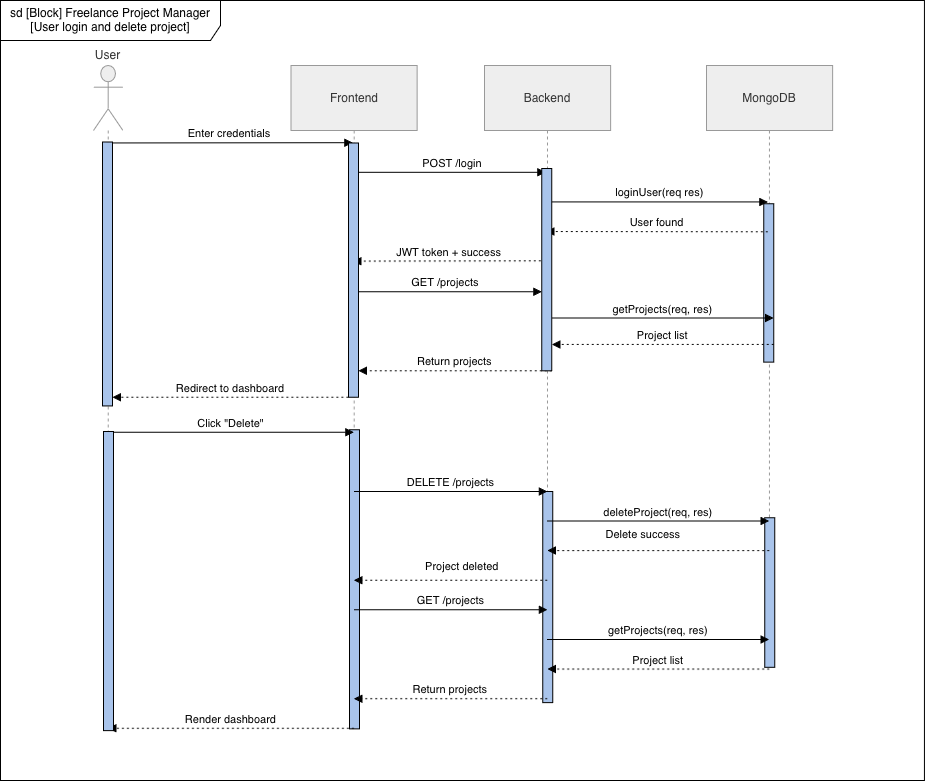

The diagram above was exported from draw.io. Its source (the exported page's mxGraphModel, read from the mxfile embedded in the PNG):
<mxGraphModel dx="1155" dy="1146" grid="1" gridSize="10" guides="1" tooltips="1" connect="1" arrows="1" fold="1" page="1" pageScale="1" pageWidth="1100" pageHeight="850" math="0" shadow="0">
  <root>
    <mxCell id="qNcDl9RiSYZwncGtBcfR-0" />
    <mxCell id="qNcDl9RiSYZwncGtBcfR-1" parent="qNcDl9RiSYZwncGtBcfR-0" />
    <mxCell id="qNcDl9RiSYZwncGtBcfR-2" parent="qNcDl9RiSYZwncGtBcfR-1" style="shape=umlFrame;whiteSpace=wrap;html=1;pointerEvents=0;recursiveResize=0;container=1;collapsible=0;width=220;height=40;" value="sd [Block] Freelance Project Manager [User login and delete project]" vertex="1">
      <mxGeometry height="780" width="923.95" x="88" y="35" as="geometry" />
    </mxCell>
    <mxCell id="qNcDl9RiSYZwncGtBcfR-3" parent="qNcDl9RiSYZwncGtBcfR-2" style="shape=umlLifeline;perimeter=lifelinePerimeter;whiteSpace=wrap;container=1;dropTarget=0;collapsible=0;recursiveResize=0;outlineConnect=0;portConstraint=eastwest;newEdgeStyle={&quot;edgeStyle&quot;:&quot;elbowEdgeStyle&quot;,&quot;elbow&quot;:&quot;vertical&quot;,&quot;curved&quot;:0,&quot;rounded&quot;:0};participant=umlActor;verticalAlign=bottom;labelPosition=center;verticalLabelPosition=top;align=center;size=65;fillColor=light-dark(#eeeeee,#1f2020);strokeColor=light-dark(#999999,#cccccc);fontColor=light-dark(#333333,#cccccc);" value="User" vertex="1">
      <mxGeometry height="598.2278481012659" width="29.4254835039818" x="93" y="65" as="geometry" />
    </mxCell>
    <mxCell id="qNcDl9RiSYZwncGtBcfR-4" parent="qNcDl9RiSYZwncGtBcfR-2" style="shape=umlLifeline;perimeter=lifelinePerimeter;whiteSpace=wrap;container=1;dropTarget=0;collapsible=0;recursiveResize=0;outlineConnect=0;portConstraint=eastwest;newEdgeStyle={&quot;edgeStyle&quot;:&quot;elbowEdgeStyle&quot;,&quot;elbow&quot;:&quot;vertical&quot;,&quot;curved&quot;:0,&quot;rounded&quot;:0};size=65;fillColor=light-dark(#eeeeee,#1f2020);strokeColor=light-dark(#999999,#cccccc);fontColor=light-dark(#333333,#cccccc);" value="Frontend" vertex="1">
      <mxGeometry height="598.2278481012659" width="126.10921501706486" x="290.5711035267349" y="65" as="geometry" />
    </mxCell>
    <mxCell id="qNcDl9RiSYZwncGtBcfR-5" parent="qNcDl9RiSYZwncGtBcfR-2" style="shape=umlLifeline;perimeter=lifelinePerimeter;whiteSpace=wrap;container=1;dropTarget=0;collapsible=0;recursiveResize=0;outlineConnect=0;portConstraint=eastwest;newEdgeStyle={&quot;edgeStyle&quot;:&quot;elbowEdgeStyle&quot;,&quot;elbow&quot;:&quot;vertical&quot;,&quot;curved&quot;:0,&quot;rounded&quot;:0};size=65;fillColor=light-dark(#eeeeee,#1f2020);strokeColor=light-dark(#999999,#cccccc);fontColor=light-dark(#333333,#cccccc);" value="Backend" vertex="1">
      <mxGeometry height="598.2278481012659" width="126.10921501706486" x="483.93856655290097" y="65" as="geometry" />
    </mxCell>
    <mxCell id="qNcDl9RiSYZwncGtBcfR-6" parent="qNcDl9RiSYZwncGtBcfR-2" style="shape=umlLifeline;perimeter=lifelinePerimeter;whiteSpace=wrap;container=1;dropTarget=0;collapsible=0;recursiveResize=0;outlineConnect=0;portConstraint=eastwest;newEdgeStyle={&quot;edgeStyle&quot;:&quot;elbowEdgeStyle&quot;,&quot;elbow&quot;:&quot;vertical&quot;,&quot;curved&quot;:0,&quot;rounded&quot;:0};size=65;fillColor=light-dark(#eeeeee,#1f2020);strokeColor=light-dark(#999999,#cccccc);fontColor=light-dark(#333333,#cccccc);" value="MongoDB" vertex="1">
      <mxGeometry height="598.2278481012659" width="126.10921501706486" x="705.8907849829352" y="65" as="geometry" />
    </mxCell>
    <mxCell id="qNcDl9RiSYZwncGtBcfR-7" parent="qNcDl9RiSYZwncGtBcfR-2" style="html=1;points=[[0,0,0,0,5],[0,1,0,0,-5],[1,0,0,0,5],[1,1,0,0,-5]];perimeter=orthogonalPerimeter;outlineConnect=0;targetShapes=umlLifeline;portConstraint=eastwest;newEdgeStyle={&quot;curved&quot;:0,&quot;rounded&quot;:0};fillColor=#A9C4EB;" value="" vertex="1">
      <mxGeometry height="158.35443037974684" width="10" x="763.2407849829351" y="203.16455696202536" as="geometry" />
    </mxCell>
    <mxCell id="qNcDl9RiSYZwncGtBcfR-8" edge="1" parent="qNcDl9RiSYZwncGtBcfR-2" style="verticalAlign=bottom;edgeStyle=elbowEdgeStyle;elbow=vertical;curved=0;rounded=0;endArrow=block;" value="Enter credentials">
      <mxGeometry relative="1" as="geometry">
        <Array as="points">
          <mxPoint x="261.2763481228668" y="142.19200401052763" />
        </Array>
        <mxPoint x="106.28999999999996" y="142.46202531645565" as="sourcePoint" />
        <mxPoint x="352.28999999999996" y="142.46202531645565" as="targetPoint" />
      </mxGeometry>
    </mxCell>
    <mxCell id="qNcDl9RiSYZwncGtBcfR-9" edge="1" parent="qNcDl9RiSYZwncGtBcfR-2" source="qNcDl9RiSYZwncGtBcfR-20" style="verticalAlign=bottom;edgeStyle=elbowEdgeStyle;elbow=vertical;curved=0;rounded=0;endArrow=block;" value="POST /login">
      <mxGeometry relative="1" as="geometry">
        <Array as="points">
          <mxPoint x="457.16599544937435" y="171.80724401554073" />
        </Array>
        <mxPoint x="545.29" y="171.49367088607596" as="targetPoint" />
      </mxGeometry>
    </mxCell>
    <mxCell id="qNcDl9RiSYZwncGtBcfR-10" edge="1" parent="qNcDl9RiSYZwncGtBcfR-2" source="qNcDl9RiSYZwncGtBcfR-22" style="verticalAlign=bottom;edgeStyle=elbowEdgeStyle;elbow=vertical;curved=0;rounded=0;endArrow=block;" value="loginUser(req res)">
      <mxGeometry relative="1" as="geometry">
        <Array as="points">
          <mxPoint x="664.8258361774743" y="201.42248402055395" />
        </Array>
        <mxPoint x="767.29" y="201.40506329113924" as="targetPoint" />
      </mxGeometry>
    </mxCell>
    <mxCell id="qNcDl9RiSYZwncGtBcfR-11" edge="1" parent="qNcDl9RiSYZwncGtBcfR-2" style="verticalAlign=bottom;edgeStyle=elbowEdgeStyle;elbow=vertical;curved=0;rounded=0;dashed=1;dashPattern=2 3;endArrow=block;" value="User found">
      <mxGeometry relative="1" as="geometry">
        <Array as="points">
          <mxPoint x="667.3480204778157" y="231.03772402556706" />
        </Array>
        <mxPoint x="767.29" y="231.31645569620252" as="sourcePoint" />
        <mxPoint x="545.29" y="231.31645569620252" as="targetPoint" />
      </mxGeometry>
    </mxCell>
    <mxCell id="qNcDl9RiSYZwncGtBcfR-12" edge="1" parent="qNcDl9RiSYZwncGtBcfR-2" style="verticalAlign=bottom;edgeStyle=elbowEdgeStyle;elbow=vertical;curved=0;rounded=0;dashed=1;dashPattern=2 3;endArrow=block;" value="JWT token + success">
      <mxGeometry relative="1" as="geometry">
        <Array as="points">
          <mxPoint x="459.6881797497156" y="260.6529640305803" />
        </Array>
        <mxPoint x="545.29" y="260.3481012658227" as="sourcePoint" />
        <mxPoint x="352.28999999999996" y="260.3481012658227" as="targetPoint" />
      </mxGeometry>
    </mxCell>
    <mxCell id="qNcDl9RiSYZwncGtBcfR-13" edge="1" parent="qNcDl9RiSYZwncGtBcfR-2" style="verticalAlign=bottom;edgeStyle=elbowEdgeStyle;elbow=vertical;curved=0;rounded=0;dashed=1;dashPattern=2 3;endArrow=block;" target="qNcDl9RiSYZwncGtBcfR-18" value="Redirect to dashboard">
      <mxGeometry relative="1" as="geometry">
        <Array as="points">
          <mxPoint x="259.29853242320814" y="396.70877365584647" />
        </Array>
        <mxPoint x="347.91571103526735" y="396.7087736558467" as="sourcePoint" />
        <mxPoint x="102.00274175199092" y="396.7087736558467" as="targetPoint" />
      </mxGeometry>
    </mxCell>
    <mxCell id="qNcDl9RiSYZwncGtBcfR-14" edge="1" parent="qNcDl9RiSYZwncGtBcfR-2" style="verticalAlign=bottom;edgeStyle=elbowEdgeStyle;elbow=vertical;curved=0;rounded=0;endArrow=block;" value="GET /projects">
      <mxGeometry relative="1" as="geometry">
        <Array as="points">
          <mxPoint x="452.66599544937435" y="291.14228913397653" />
        </Array>
        <mxPoint x="347.91571103526735" y="291.14228913397653" as="sourcePoint" />
        <mxPoint x="541.2831740614333" y="291.14228913397653" as="targetPoint" />
      </mxGeometry>
    </mxCell>
    <mxCell id="qNcDl9RiSYZwncGtBcfR-15" edge="1" parent="qNcDl9RiSYZwncGtBcfR-2" style="verticalAlign=bottom;edgeStyle=elbowEdgeStyle;elbow=vertical;curved=0;rounded=0;endArrow=block;" value="getProjects(req, res)">
      <mxGeometry relative="1" as="geometry">
        <Array as="points">
          <mxPoint x="670.3258361774742" y="317.528858252914" />
        </Array>
        <mxPoint x="551.2831740614333" y="317.528858252914" as="sourcePoint" />
        <mxPoint x="773.2353924914676" y="317.528858252914" as="targetPoint" />
      </mxGeometry>
    </mxCell>
    <mxCell id="qNcDl9RiSYZwncGtBcfR-16" edge="1" parent="qNcDl9RiSYZwncGtBcfR-2" style="verticalAlign=bottom;edgeStyle=elbowEdgeStyle;elbow=vertical;curved=0;rounded=0;dashed=1;dashPattern=2 3;endArrow=block;" value="Project list">
      <mxGeometry relative="1" as="geometry">
        <Array as="points">
          <mxPoint x="672.8480204778157" y="343.9242248402055" />
        </Array>
        <mxPoint x="773.2353924914676" y="343.9242248402055" as="sourcePoint" />
        <mxPoint x="551.2831740614333" y="343.9242248402055" as="targetPoint" />
      </mxGeometry>
    </mxCell>
    <mxCell id="qNcDl9RiSYZwncGtBcfR-17" edge="1" parent="qNcDl9RiSYZwncGtBcfR-2" style="verticalAlign=bottom;edgeStyle=elbowEdgeStyle;elbow=vertical;curved=0;rounded=0;dashed=1;dashPattern=2 3;endArrow=block;" value="Return projects">
      <mxGeometry relative="1" as="geometry">
        <Array as="points">
          <mxPoint x="465.1881797497156" y="370.31959142749713" />
        </Array>
        <mxPoint x="551.2831740614333" y="370.31959142749713" as="sourcePoint" />
        <mxPoint x="357.91571103526735" y="370.31959142749713" as="targetPoint" />
      </mxGeometry>
    </mxCell>
    <mxCell id="qNcDl9RiSYZwncGtBcfR-18" parent="qNcDl9RiSYZwncGtBcfR-2" style="html=1;points=[[0,0,0,0,5],[0,1,0,0,-5],[1,0,0,0,5],[1,1,0,0,-5]];perimeter=orthogonalPerimeter;outlineConnect=0;targetShapes=umlLifeline;portConstraint=eastwest;newEdgeStyle={&quot;curved&quot;:0,&quot;rounded&quot;:0};fillColor=#A9C4EB;" value="" vertex="1">
      <mxGeometry height="263.9240506329114" width="10" x="102" y="141.58227848101262" as="geometry" />
    </mxCell>
    <mxCell id="qNcDl9RiSYZwncGtBcfR-19" edge="1" parent="qNcDl9RiSYZwncGtBcfR-2" style="verticalAlign=bottom;edgeStyle=elbowEdgeStyle;elbow=vertical;curved=0;rounded=0;endArrow=block;" target="qNcDl9RiSYZwncGtBcfR-20" value="">
      <mxGeometry relative="1" as="geometry">
        <Array as="points" />
        <mxPoint x="352.28999999999996" y="270.02531645569616" as="sourcePoint" />
        <mxPoint x="545.29" y="171.49367088607596" as="targetPoint" />
      </mxGeometry>
    </mxCell>
    <mxCell id="qNcDl9RiSYZwncGtBcfR-20" parent="qNcDl9RiSYZwncGtBcfR-2" style="html=1;points=[[0,0,0,0,5],[0,1,0,0,-5],[1,0,0,0,5],[1,1,0,0,-5]];perimeter=orthogonalPerimeter;outlineConnect=0;targetShapes=umlLifeline;portConstraint=eastwest;newEdgeStyle={&quot;curved&quot;:0,&quot;rounded&quot;:0};fillColor=#A9C4EB;" value="" vertex="1">
      <mxGeometry height="254.24683544303798" width="10" x="347.91999999999996" y="142.46202531645565" as="geometry" />
    </mxCell>
    <mxCell id="qNcDl9RiSYZwncGtBcfR-21" edge="1" parent="qNcDl9RiSYZwncGtBcfR-2" style="verticalAlign=bottom;edgeStyle=elbowEdgeStyle;elbow=vertical;curved=0;rounded=0;endArrow=block;" target="qNcDl9RiSYZwncGtBcfR-22" value="">
      <mxGeometry relative="1" as="geometry">
        <Array as="points" />
        <mxPoint x="545.29" y="269.1455696202531" as="sourcePoint" />
        <mxPoint x="767.29" y="201.40506329113924" as="targetPoint" />
      </mxGeometry>
    </mxCell>
    <mxCell id="qNcDl9RiSYZwncGtBcfR-22" parent="qNcDl9RiSYZwncGtBcfR-2" style="html=1;points=[[0,0,0,0,5],[0,1,0,0,-5],[1,0,0,0,5],[1,1,0,0,-5]];perimeter=orthogonalPerimeter;outlineConnect=0;targetShapes=umlLifeline;portConstraint=eastwest;newEdgeStyle={&quot;curved&quot;:0,&quot;rounded&quot;:0};fillColor=#A9C4EB;" value="" vertex="1">
      <mxGeometry height="202.34177215189874" width="10" x="541.28" y="167.9746835443038" as="geometry" />
    </mxCell>
    <mxCell id="qNcDl9RiSYZwncGtBcfR-23" parent="qNcDl9RiSYZwncGtBcfR-2" style="html=1;points=[[0,0,0,0,5],[0,1,0,0,-5],[1,0,0,0,5],[1,1,0,0,-5]];perimeter=orthogonalPerimeter;outlineConnect=0;targetShapes=umlLifeline;portConstraint=eastwest;newEdgeStyle={&quot;curved&quot;:0,&quot;rounded&quot;:0};fillColor=#A9C4EB;" value="" vertex="1">
      <mxGeometry height="299.11392405063293" width="10" x="348.9211035267349" y="429.30379746835445" as="geometry" />
    </mxCell>
    <mxCell id="qNcDl9RiSYZwncGtBcfR-24" parent="qNcDl9RiSYZwncGtBcfR-2" style="html=1;points=[[0,0,0,0,5],[0,1,0,0,-5],[1,0,0,0,5],[1,1,0,0,-5]];perimeter=orthogonalPerimeter;outlineConnect=0;targetShapes=umlLifeline;portConstraint=eastwest;newEdgeStyle={&quot;curved&quot;:0,&quot;rounded&quot;:0};fillColor=#A9C4EB;" value="" vertex="1">
      <mxGeometry height="211.13924050632912" width="10" x="542.278566552901" y="490.88607594936707" as="geometry" />
    </mxCell>
    <mxCell id="qNcDl9RiSYZwncGtBcfR-25" parent="qNcDl9RiSYZwncGtBcfR-2" style="html=1;points=[[0,0,0,0,5],[0,1,0,0,-5],[1,0,0,0,5],[1,1,0,0,-5]];perimeter=orthogonalPerimeter;outlineConnect=0;targetShapes=umlLifeline;portConstraint=eastwest;newEdgeStyle={&quot;curved&quot;:0,&quot;rounded&quot;:0};fillColor=#A9C4EB;" value="" vertex="1">
      <mxGeometry height="149.55696202531647" width="10" x="764.2407849829352" y="517.2784810126583" as="geometry" />
    </mxCell>
    <mxCell id="qNcDl9RiSYZwncGtBcfR-26" edge="1" parent="qNcDl9RiSYZwncGtBcfR-2" style="verticalAlign=bottom;edgeStyle=elbowEdgeStyle;elbow=vertical;curved=0;rounded=0;endArrow=block;" value="Click &quot;Delete&quot;">
      <mxGeometry relative="1" as="geometry">
        <Array as="points">
          <mxPoint x="262.2763481228668" y="431.65559593934074" />
        </Array>
        <mxPoint x="107.50274175199092" y="431.65559593934074" as="sourcePoint" />
        <mxPoint x="353.41571103526735" y="431.65559593934074" as="targetPoint" />
      </mxGeometry>
    </mxCell>
    <mxCell id="qNcDl9RiSYZwncGtBcfR-28" edge="1" parent="qNcDl9RiSYZwncGtBcfR-2" style="verticalAlign=bottom;edgeStyle=elbowEdgeStyle;elbow=vertical;curved=0;rounded=0;endArrow=block;" value="DELETE /projects">
      <mxGeometry relative="1" as="geometry">
        <Array as="points">
          <mxPoint x="458.16599544937435" y="490.88607594936707" />
        </Array>
        <mxPoint x="353.41571103526735" y="490.88607594936707" as="sourcePoint" />
        <mxPoint x="546.7831740614333" y="490.88607594936707" as="targetPoint" />
      </mxGeometry>
    </mxCell>
    <mxCell id="qNcDl9RiSYZwncGtBcfR-29" edge="1" parent="qNcDl9RiSYZwncGtBcfR-2" style="verticalAlign=bottom;edgeStyle=elbowEdgeStyle;elbow=vertical;curved=0;rounded=0;endArrow=block;" value="deleteProject(req, res)">
      <mxGeometry relative="1" as="geometry">
        <Array as="points">
          <mxPoint x="665.8258361774743" y="520.5013159543802" />
        </Array>
        <mxPoint x="546.7831740614333" y="520.5013159543804" as="sourcePoint" />
        <mxPoint x="768.7353924914676" y="520.5013159543804" as="targetPoint" />
      </mxGeometry>
    </mxCell>
    <mxCell id="qNcDl9RiSYZwncGtBcfR-30" edge="1" parent="qNcDl9RiSYZwncGtBcfR-2" style="verticalAlign=bottom;edgeStyle=elbowEdgeStyle;elbow=vertical;curved=0;rounded=0;dashed=1;dashPattern=2 3;endArrow=block;" value="Delete success">
      <mxGeometry relative="1" x="0.1354" y="-7" as="geometry">
        <mxPoint as="offset" />
        <Array as="points">
          <mxPoint x="668.3480204778157" y="550.1165559593934" />
        </Array>
        <mxPoint x="768.7353924914676" y="550.1165559593934" as="sourcePoint" />
        <mxPoint x="546.7831740614333" y="550.1165559593934" as="targetPoint" />
      </mxGeometry>
    </mxCell>
    <mxCell id="qNcDl9RiSYZwncGtBcfR-31" edge="1" parent="qNcDl9RiSYZwncGtBcfR-2" style="verticalAlign=bottom;edgeStyle=elbowEdgeStyle;elbow=vertical;curved=0;rounded=0;dashed=1;dashPattern=2 3;endArrow=block;" value="Project deleted">
      <mxGeometry relative="1" x="-0.1231" y="-5" as="geometry">
        <mxPoint as="offset" />
        <Array as="points">
          <mxPoint x="460.6881797497156" y="579.7317959644066" />
        </Array>
        <mxPoint x="546.7831740614333" y="579.7317959644064" as="sourcePoint" />
        <mxPoint x="353.41571103526735" y="579.7317959644064" as="targetPoint" />
      </mxGeometry>
    </mxCell>
    <mxCell id="qNcDl9RiSYZwncGtBcfR-32" edge="1" parent="qNcDl9RiSYZwncGtBcfR-2" style="verticalAlign=bottom;edgeStyle=elbowEdgeStyle;elbow=vertical;curved=0;rounded=0;endArrow=block;" value="GET /projects">
      <mxGeometry relative="1" as="geometry">
        <Array as="points">
          <mxPoint x="458.16599544937435" y="609.3470359694196" />
        </Array>
        <mxPoint x="353.41571103526735" y="609.3470359694196" as="sourcePoint" />
        <mxPoint x="546.7831740614333" y="609.3470359694196" as="targetPoint" />
      </mxGeometry>
    </mxCell>
    <mxCell id="qNcDl9RiSYZwncGtBcfR-33" edge="1" parent="qNcDl9RiSYZwncGtBcfR-2" style="verticalAlign=bottom;edgeStyle=elbowEdgeStyle;elbow=vertical;curved=0;rounded=0;endArrow=block;" value="getProjects(req, res)">
      <mxGeometry relative="1" as="geometry">
        <Array as="points">
          <mxPoint x="665.8258361774743" y="638.9622759744329" />
        </Array>
        <mxPoint x="546.7831740614333" y="638.9622759744329" as="sourcePoint" />
        <mxPoint x="768.7353924914676" y="638.9622759744329" as="targetPoint" />
      </mxGeometry>
    </mxCell>
    <mxCell id="qNcDl9RiSYZwncGtBcfR-34" edge="1" parent="qNcDl9RiSYZwncGtBcfR-2" style="verticalAlign=bottom;edgeStyle=elbowEdgeStyle;elbow=vertical;curved=0;rounded=0;dashed=1;dashPattern=2 3;endArrow=block;" value="Project list">
      <mxGeometry relative="1" as="geometry">
        <Array as="points">
          <mxPoint x="668.3480204778157" y="668.577515979446" />
        </Array>
        <mxPoint x="768.7353924914676" y="668.577515979446" as="sourcePoint" />
        <mxPoint x="546.7831740614333" y="668.577515979446" as="targetPoint" />
      </mxGeometry>
    </mxCell>
    <mxCell id="qNcDl9RiSYZwncGtBcfR-35" edge="1" parent="qNcDl9RiSYZwncGtBcfR-2" style="verticalAlign=bottom;edgeStyle=elbowEdgeStyle;elbow=vertical;curved=0;rounded=0;dashed=1;dashPattern=2 3;endArrow=block;" value="Return projects">
      <mxGeometry relative="1" as="geometry">
        <Array as="points">
          <mxPoint x="460.6881797497156" y="698.1927559844592" />
        </Array>
        <mxPoint x="546.7831740614333" y="698.192755984459" as="sourcePoint" />
        <mxPoint x="353.41571103526735" y="698.192755984459" as="targetPoint" />
      </mxGeometry>
    </mxCell>
    <mxCell id="qNcDl9RiSYZwncGtBcfR-36" edge="1" parent="qNcDl9RiSYZwncGtBcfR-2" style="verticalAlign=bottom;edgeStyle=elbowEdgeStyle;elbow=vertical;curved=0;rounded=0;dashed=1;dashPattern=2 3;endArrow=block;" value="Render dashboard">
      <mxGeometry relative="1" as="geometry">
        <Array as="points">
          <mxPoint x="264.79853242320814" y="727.8079959894724" />
        </Array>
        <mxPoint x="353.41571103526735" y="727.8079959894723" as="sourcePoint" />
        <mxPoint x="107.50274175199092" y="727.8079959894723" as="targetPoint" />
      </mxGeometry>
    </mxCell>
    <mxCell id="qNcDl9RiSYZwncGtBcfR-37" parent="qNcDl9RiSYZwncGtBcfR-2" style="html=1;points=[[0,0,0,0,5],[0,1,0,0,-5],[1,0,0,0,5],[1,1,0,0,-5]];perimeter=orthogonalPerimeter;outlineConnect=0;targetShapes=umlLifeline;portConstraint=eastwest;newEdgeStyle={&quot;curved&quot;:0,&quot;rounded&quot;:0};fillColor=#A9C4EB;" value="" vertex="1">
      <mxGeometry height="299.11392405063293" width="10" x="103" y="431.0632911392405" as="geometry" />
    </mxCell>
  </root>
</mxGraphModel>